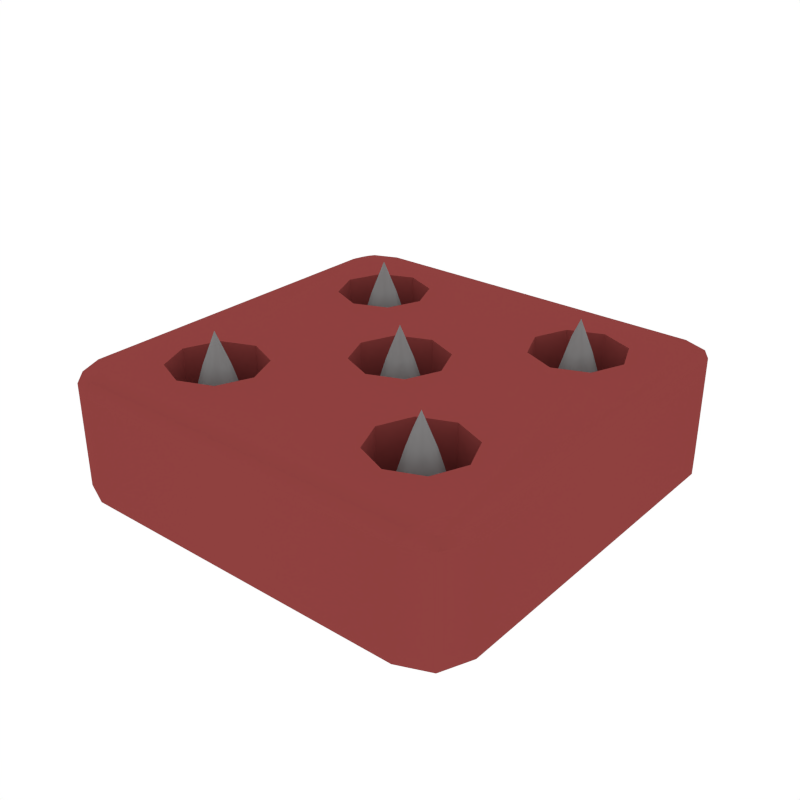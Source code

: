 # Source: Hazard_Spike_Trap.blend  (saved by Blender 2.79.0; exported with 4.5.12 LTS)
import bpy
from mathutils import Matrix  # noqa: F401  (used for matrix-valued properties, if any)

bpy.ops.wm.read_factory_settings(use_empty=True)
scene = bpy.context.scene
scene.name = 'Scene'

# ---- collections
col_collection_1 = bpy.data.collections.new('Collection 1'); scene.collection.children.link(col_collection_1)

# ---- materials (node trees are filled in below, after node groups)
mat_red = bpy.data.materials.new('Red')
mat_red.alpha_threshold = 0.0
mat_red.diffuse_color = (0.2738, 0.05226, 0.04941, 1.0)
mat_red.roughness = 0.5
mat_grey = bpy.data.materials.new('Grey')
mat_grey.alpha_threshold = 0.0
mat_grey.diffuse_color = (0.233, 0.233, 0.233, 1.0)
mat_grey.roughness = 0.5

# ---- node groups
ng_auto_smooth = bpy.data.node_groups.new('Auto Smooth', 'GeometryNodeTree')
_s = ng_auto_smooth.interface.new_socket(name='Geometry', in_out='OUTPUT', socket_type='NodeSocketGeometry')
_s = ng_auto_smooth.interface.new_socket(name='Geometry', in_out='INPUT', socket_type='NodeSocketGeometry')
_s = ng_auto_smooth.interface.new_socket(name='Angle', in_out='INPUT', socket_type='NodeSocketFloat')
_s.subtype = 'ANGLE'
_s.min_value = 0.0
_s.max_value = 3.142
ng_auto_smooth.is_modifier = True
_N = ng_auto_smooth.nodes; _L = ng_auto_smooth.links
n0 = _N.new('NodeGroupOutput'); n0.name = 'Group Output'; n0.location = (480, -100)
n1 = _N.new('NodeGroupInput'); n1.name = 'Group Input'; n1.location = (-420, -300)
n2 = _N.new('NodeGroupInput'); n2.name = 'Group Input.001'; n2.location = (-60, -100)
n3 = _N.new('GeometryNodeSetShadeSmooth'); n3.name = 'Set Shade Smooth'; n3.location = (120, -100)
n3.domain = 'EDGE'
n4 = _N.new('GeometryNodeSetShadeSmooth'); n4.name = 'Set Shade Smooth.001'; n4.location = (300, -100)
n5 = _N.new('GeometryNodeInputMeshEdgeAngle'); n5.name = 'Edge Angle'; n5.location = (-420, -220)
n6 = _N.new('GeometryNodeInputEdgeSmooth'); n6.name = 'Is Edge Smooth'; n6.location = (-60, -160)
n7 = _N.new('GeometryNodeInputShadeSmooth'); n7.name = 'Is Face Smooth'; n7.location = (-240, -340)
n8 = _N.new('FunctionNodeBooleanMath'); n8.name = 'Boolean Math'; n8.location = (-60, -220)
n9 = _N.new('FunctionNodeCompare'); n9.name = 'Compare'; n9.location = (-240, -180)
n9.operation = 'LESS_EQUAL'
_L.new(n5.outputs[0], n9.inputs[0])
_L.new(n4.outputs[0], n0.inputs[0])
_L.new(n1.outputs[1], n9.inputs[1])
_L.new(n9.outputs[0], n8.inputs[0])
_L.new(n7.outputs[0], n8.inputs[1])
_L.new(n2.outputs[0], n3.inputs[0])
_L.new(n6.outputs[0], n3.inputs[1])
_L.new(n3.outputs[0], n4.inputs[0])
_L.new(n8.outputs[0], n3.inputs[2])
n0.is_active_output = True

# ---- material node trees

# ---- world
world_world = bpy.data.worlds.new('World'); scene.world = world_world
world_world.color = (1.0, 1.0, 1.0)
world_world.use_sun_shadow = False
world_world.sun_shadow_jitter_overblur = 0.0
world_world.cycles.sampling_method = 'NONE'
world_world.cycles.sample_map_resolution = 256

# ---- meshes
me_cube_183 = bpy.data.meshes.new('Cube.183')
me_cube_183.from_pydata([(-0.6942, 0.683, 0.5311), (-0.3853, 0.683, 0.5311), (-0.5397, 0.747, 0.5311), (-0.7581, 0.5285, 0.5311), (-0.3213, 0.5285, 0.5311), (-0.3853, 0.3741, 0.5311), (-0.6942, 0.3741, 0.5311), (-0.5397, 0.3101, 0.5311), (-0.2184, 2.605e-09, 0.5311), (-0.1545, 0.1545, 0.5311), (-0.1545, -0.1545, 0.5311), (-1.91e-08, -0.2184, 0.5311), (-0.6942, -0.3741, 0.5311), (-0.5397, -0.3101, 0.5311), (-0.3853, -0.3741, 0.5311), (-0.7582, -0.5285, 0.5311), (-0.6942, -0.683, 0.5311), (-0.3213, -0.5285, 0.5311), (-0.5397, -0.747, 0.5311), (-0.3853, -0.683, 0.5311), (0.3853, 0.683, 0.5311), (0.3213, 0.5285, 0.5311), (0.3853, 0.3741, 0.5311), (0.1545, 0.1545, 0.5311), (0.0, 0.2184, 0.5311), (0.2184, -9.548e-09, 0.5311), (0.1545, -0.1545, 0.5311), (0.3853, -0.3741, 0.5311), (0.3213, -0.5285, 0.5311), (0.3853, -0.683, 0.5311), (0.5397, 0.3101, 0.5311), (0.5397, -0.3101, 0.5311), (0.5397, -0.747, 0.5311), (0.5397, 0.747, 0.5311), (0.6942, -0.683, 0.5311), (0.6942, 0.3741, 0.5311), (0.6942, -0.3741, 0.5311), (0.6942, 0.683, 0.5311), (0.7581, -0.5285, 0.5311), (0.7582, 0.5285, 0.5311), (-0.9064, -0.8175, 0.5311), (-0.9064, 0.8175, 0.5311), (0.9064, -0.8175, 0.5311), (0.9064, 0.8175, 0.5311), (-0.7949, -1.0, -0.02177), (-1.0, -0.7949, -0.02177), (-0.9399, -0.9399, -0.02177), (-0.9288, -0.8121, 0.5311), (-1.0, -0.7949, 0.4654), (-0.9791, -0.8, 0.5119), (-0.7949, -1.0, 0.4654), (-0.8797, -0.8612, 0.5311), (-0.8198, -0.9593, 0.5119), (-0.9399, -0.9399, 0.4654), (-0.9144, -0.8468, 0.5311), (-0.9325, -0.9127, 0.5119), (-1.0, 0.7949, -0.02177), (-0.7949, 1.0, -0.02177), (-0.9399, 0.9399, -0.02177), (-0.8797, 0.8612, 0.5311), (-0.7949, 1.0, 0.4654), (-0.8198, 0.9593, 0.5119), (-1.0, 0.7949, 0.4654), (-0.9288, 0.8121, 0.5311), (-0.9791, 0.8, 0.5119), (-0.9399, 0.9399, 0.4654), (-0.9144, 0.8468, 0.5311), (-0.9325, 0.9127, 0.5119), (1.0, -0.7949, -0.02177), (0.7949, -1.0, -0.02177), (0.9399, -0.9399, -0.02177), (0.8797, -0.8612, 0.5311), (0.7949, -1.0, 0.4654), (0.8198, -0.9593, 0.5119), (1.0, -0.7949, 0.4654), (0.9288, -0.8121, 0.5311), (0.9791, -0.8, 0.5119), (0.9399, -0.9399, 0.4654), (0.9144, -0.8468, 0.5311), (0.9325, -0.9127, 0.5119), (0.7949, 1.0, -0.02177), (1.0, 0.7949, -0.02177), (0.9399, 0.9399, -0.02177), (0.9288, 0.8121, 0.5311), (1.0, 0.7949, 0.4654), (0.9791, 0.8, 0.5119), (0.7949, 1.0, 0.4654), (0.8797, 0.8612, 0.5311), (0.8198, 0.9593, 0.5119), (0.9399, 0.9399, 0.4654), (0.9144, 0.8468, 0.5311), (0.9325, 0.9127, 0.5119), (0.3853, -0.683, 0.09486), (0.7581, -0.5285, 0.09486), (0.6942, -0.3741, 0.09486), (0.5397, -0.747, 0.09486), (0.6942, -0.683, 0.09486), (0.5397, -0.3101, 0.09486), (0.3853, -0.3741, 0.09486), (0.3213, -0.5285, 0.09486), (-0.3213, -0.5285, 0.09486), (-0.3853, -0.683, 0.09486), (-0.7582, -0.5285, 0.09486), (-0.6942, -0.3741, 0.09486), (-0.5397, -0.747, 0.09486), (-0.6942, -0.683, 0.09486), (-0.5397, -0.3101, 0.09486), (-0.3853, -0.3741, 0.09486), (-0.1545, 0.1545, 0.09486), (0.2184, -9.548e-09, 0.09486), (0.1545, -0.1545, 0.09486), (-1.91e-08, -0.2184, 0.09486), (-0.1545, -0.1545, 0.09486), (0.0, 0.2184, 0.09486), (0.1545, 0.1545, 0.09486), (-0.2184, 2.605e-09, 0.09486), (-0.6942, 0.3741, 0.09486), (-0.5397, 0.747, 0.09486), (-0.5397, 0.3101, 0.09486), (-0.6942, 0.683, 0.09486), (-0.3853, 0.3741, 0.09486), (-0.3213, 0.5285, 0.09486), (-0.3853, 0.683, 0.09486), (-0.7581, 0.5285, 0.09486), (0.3853, 0.3741, 0.09486), (0.3213, 0.5285, 0.09486), (0.3853, 0.683, 0.09486), (0.7582, 0.5285, 0.09486), (0.6942, 0.3741, 0.09486), (0.5397, 0.747, 0.09486), (0.6942, 0.683, 0.09486), (0.5397, 0.3101, 0.09486), (-0.6538, -0.5307, 0.3302), (-0.5405, -0.4174, 0.3302), (-0.4272, -0.5307, 0.3302), (-0.5405, -0.644, 0.3302), (-0.5405, -0.5307, 0.675), (-0.7462, -0.5307, -0.0147), (-0.6255, -0.6157, 0.3302), (-0.5793, -0.5307, 0.5888), (-0.6255, -0.4457, 0.3302), (-0.5405, -0.325, -0.0147), (-0.5405, -0.4919, 0.5888), (-0.4555, -0.4457, 0.3302), (-0.3349, -0.5307, -0.0147), (-0.5017, -0.5307, 0.5888), (-0.4555, -0.6157, 0.3302), (-0.5405, -0.7364, -0.0147), (-0.5405, -0.5695, 0.5888), (-0.6948, -0.6849, -0.0147), (-0.583, -0.5731, 0.5217), (-0.6948, -0.3765, -0.0147), (-0.583, -0.4883, 0.5217), (-0.3863, -0.6849, -0.0147), (-0.4981, -0.5731, 0.5217), (-0.3863, -0.3765, -0.0147), (-0.4981, -0.4883, 0.5217), (0.6538, -0.5307, 0.3302), (0.5405, -0.4174, 0.3302), (0.4272, -0.5307, 0.3302), (0.5405, -0.644, 0.3302), (0.5405, -0.5307, 0.675), (0.7462, -0.5307, -0.0147), (0.6255, -0.6157, 0.3302), (0.5793, -0.5307, 0.5888), (0.6255, -0.4457, 0.3302), (0.5405, -0.325, -0.0147), (0.5405, -0.4919, 0.5888), (0.4555, -0.4457, 0.3302), (0.3349, -0.5307, -0.0147), (0.5017, -0.5307, 0.5888), (0.4555, -0.6157, 0.3302), (0.5405, -0.7364, -0.0147), (0.5405, -0.5695, 0.5888), (0.6948, -0.6849, -0.0147), (0.583, -0.5731, 0.5217), (0.6948, -0.3765, -0.0147), (0.583, -0.4883, 0.5217), (0.3863, -0.6849, -0.0147), (0.4981, -0.5731, 0.5217), (0.3863, -0.3765, -0.0147), (0.4981, -0.4883, 0.5217), (-0.6538, 0.5307, 0.3302), (-0.5405, 0.4174, 0.3302), (-0.4272, 0.5307, 0.3302), (-0.5405, 0.644, 0.3302), (-0.5405, 0.5307, 0.675), (-0.7462, 0.5307, -0.0147), (-0.6255, 0.6157, 0.3302), (-0.5793, 0.5307, 0.5888), (-0.6255, 0.4457, 0.3302), (-0.5405, 0.325, -0.0147), (-0.5405, 0.4919, 0.5888), (-0.4555, 0.4457, 0.3302), (-0.3349, 0.5307, -0.0147), (-0.5017, 0.5307, 0.5888), (-0.4555, 0.6157, 0.3302), (-0.5405, 0.7364, -0.0147), (-0.5405, 0.5695, 0.5888), (-0.6948, 0.6849, -0.0147), (-0.583, 0.5731, 0.5217), (-0.6948, 0.3765, -0.0147), (-0.583, 0.4883, 0.5217), (-0.3863, 0.6849, -0.0147), (-0.4981, 0.5731, 0.5217), (-0.3863, 0.3765, -0.0147), (-0.4981, 0.4883, 0.5217), (0.6538, 0.5307, 0.3302), (0.5405, 0.4174, 0.3302), (0.4272, 0.5307, 0.3302), (0.5405, 0.644, 0.3302), (0.5405, 0.5307, 0.675), (0.7462, 0.5307, -0.0147), (0.6255, 0.6157, 0.3302), (0.5793, 0.5307, 0.5888), (0.6255, 0.4457, 0.3302), (0.5405, 0.325, -0.0147), (0.5405, 0.4919, 0.5888), (0.4555, 0.4457, 0.3302), (0.3349, 0.5307, -0.0147), (0.5017, 0.5307, 0.5888), (0.4555, 0.6157, 0.3302), (0.5405, 0.7364, -0.0147), (0.5405, 0.5695, 0.5888), (0.6948, 0.6849, -0.0147), (0.583, 0.5731, 0.5217), (0.6948, 0.3765, -0.0147), (0.583, 0.4883, 0.5217), (0.3863, 0.6849, -0.0147), (0.4981, 0.5731, 0.5217), (0.3863, 0.3765, -0.0147), (0.4981, 0.4883, 0.5217), (-0.1133, -1.393e-15, 0.3302), (0.0, 0.1133, 0.3302), (0.1133, 1.393e-15, 0.3302), (0.0, -0.1133, 0.3302), (0.0, 0.0, 0.675), (-0.2057, -2.528e-15, -0.0147), (-0.08499, -0.08499, 0.3302), (-0.03882, -4.772e-16, 0.5888), (-0.08499, 0.08499, 0.3302), (0.0, 0.2057, -0.0147), (0.0, 0.03882, 0.5888), (0.08499, 0.08499, 0.3302), (0.2057, 2.528e-15, -0.0147), (0.03882, 4.772e-16, 0.5888), (0.08499, -0.08499, 0.3302), (0.0, -0.2057, -0.0147), (0.0, -0.03882, 0.5888), (-0.1542, -0.1542, -0.0147), (-0.04244, -0.04244, 0.5217), (-0.1542, 0.1542, -0.0147), (-0.04244, 0.04244, 0.5217), (0.1542, -0.1542, -0.0147), (0.04244, -0.04244, 0.5217), (0.1542, 0.1542, -0.0147), (0.04244, 0.04244, 0.5217)], [], [(59, 66, 41), (46, 53, 48, 45), (66, 63, 41), (127, 39, 37, 130), (101, 19, 17, 100), (117, 2, 0, 119), (93, 38, 36, 94), (94, 36, 31, 97), (100, 17, 14, 107), (112, 10, 11, 111), (130, 37, 33, 129), (126, 20, 21, 125), (107, 14, 13, 106), (92, 29, 32, 95), (106, 13, 12, 103), (54, 51, 40), (125, 21, 22, 124), (96, 34, 38, 93), (72, 69, 70, 77), (124, 22, 30, 131), (122, 1, 2, 117), (97, 31, 27, 98), (113, 24, 9, 108), (115, 8, 10, 112), (103, 12, 15, 102), (104, 18, 19, 101), (102, 15, 16, 105), (98, 27, 28, 99), (109, 25, 23, 114), (128, 35, 39, 127), (129, 33, 20, 126), (119, 0, 3, 123), (111, 11, 26, 110), (116, 6, 7, 118), (95, 32, 34, 96), (121, 4, 1, 122), (105, 16, 18, 104), (131, 30, 35, 128), (99, 28, 29, 92), (110, 26, 25, 109), (108, 9, 8, 115), (123, 3, 6, 116), (120, 5, 4, 121), (114, 23, 24, 113), (118, 7, 5, 120), (44, 50, 53, 46), (45, 48, 62, 56), (47, 40, 15, 12, 13, 14, 8, 9, 24, 23, 25, 22, 21, 4, 5, 7, 6, 3, 41, 63), (71, 42, 38, 34, 32, 29, 28, 17, 19, 18, 16, 15, 40, 51), (65, 58, 56, 62), (57, 60, 86, 80), (59, 41, 3, 0, 2, 1, 4, 21, 20, 33, 37, 39, 43, 87), (77, 70, 68, 74), (71, 78, 42), (78, 75, 42), (83, 43, 39, 35, 30, 22, 25, 26, 11, 10, 8, 14, 17, 28, 27, 31, 36, 38, 42, 75), (89, 82, 80, 86), (83, 90, 43), (90, 87, 43), (69, 72, 50, 44), (60, 57, 58, 65), (84, 81, 82, 89), (81, 84, 74, 68), (47, 54, 40), (48, 53, 55, 49), (49, 55, 54, 47), (53, 50, 52, 55), (55, 52, 51, 54), (60, 65, 67, 61), (61, 67, 66, 59), (65, 62, 64, 67), (67, 64, 63, 66), (72, 77, 79, 73), (73, 79, 78, 71), (77, 74, 76, 79), (79, 76, 75, 78), (84, 89, 91, 85), (85, 91, 90, 83), (89, 86, 88, 91), (91, 88, 87, 90), (47, 63, 64, 49), (49, 64, 62, 48), (71, 51, 52, 73), (73, 52, 50, 72), (59, 87, 88, 61), (61, 88, 86, 60), (83, 75, 76, 85), (85, 76, 74, 84), (131, 128, 127, 130, 129, 126, 125, 124), (118, 120, 121, 122, 117, 119, 123, 116), (114, 113, 108, 115, 112, 111, 110, 109), (105, 104, 101, 100, 107, 106, 103, 102), (99, 92, 95, 96, 93, 94, 97, 98), (44, 46, 45, 56, 58, 57, 80, 82, 81, 68, 70, 69), (132, 137, 149, 138), (132, 138, 150, 139), (132, 139, 152, 140), (132, 140, 151, 137), (133, 141, 151, 140), (133, 140, 152, 142), (133, 142, 156, 143), (133, 143, 155, 141), (134, 144, 155, 143), (134, 143, 156, 145), (134, 145, 154, 146), (134, 146, 153, 144), (135, 147, 153, 146), (135, 146, 154, 148), (135, 148, 150, 138), (135, 138, 149, 147), (136, 145, 156, 142), (136, 142, 152, 139), (136, 139, 150, 148), (136, 148, 154, 145), (157, 163, 174, 162), (157, 164, 175, 163), (157, 165, 177, 164), (157, 162, 176, 165), (158, 165, 176, 166), (158, 167, 177, 165), (158, 168, 181, 167), (158, 166, 180, 168), (159, 168, 180, 169), (159, 170, 181, 168), (159, 171, 179, 170), (159, 169, 178, 171), (160, 171, 178, 172), (160, 173, 179, 171), (160, 163, 175, 173), (160, 172, 174, 163), (161, 167, 181, 170), (161, 164, 177, 167), (161, 173, 175, 164), (161, 170, 179, 173), (182, 188, 199, 187), (182, 189, 200, 188), (182, 190, 202, 189), (182, 187, 201, 190), (183, 190, 201, 191), (183, 192, 202, 190), (183, 193, 206, 192), (183, 191, 205, 193), (184, 193, 205, 194), (184, 195, 206, 193), (184, 196, 204, 195), (184, 194, 203, 196), (185, 196, 203, 197), (185, 198, 204, 196), (185, 188, 200, 198), (185, 197, 199, 188), (186, 192, 206, 195), (186, 189, 202, 192), (186, 198, 200, 189), (186, 195, 204, 198), (207, 212, 224, 213), (207, 213, 225, 214), (207, 214, 227, 215), (207, 215, 226, 212), (208, 216, 226, 215), (208, 215, 227, 217), (208, 217, 231, 218), (208, 218, 230, 216), (209, 219, 230, 218), (209, 218, 231, 220), (209, 220, 229, 221), (209, 221, 228, 219), (210, 222, 228, 221), (210, 221, 229, 223), (210, 223, 225, 213), (210, 213, 224, 222), (211, 220, 231, 217), (211, 217, 227, 214), (211, 214, 225, 223), (211, 223, 229, 220), (232, 237, 249, 238), (232, 238, 250, 239), (232, 239, 252, 240), (232, 240, 251, 237), (233, 241, 251, 240), (233, 240, 252, 242), (233, 242, 256, 243), (233, 243, 255, 241), (234, 244, 255, 243), (234, 243, 256, 245), (234, 245, 254, 246), (234, 246, 253, 244), (235, 247, 253, 246), (235, 246, 254, 248), (235, 248, 250, 238), (235, 238, 249, 247), (236, 245, 256, 242), (236, 242, 252, 239), (236, 239, 250, 248), (236, 248, 254, 245)])
me_cube_183.polygons.foreach_set('use_smooth', [True] * 194)
me_cube_183.polygons.foreach_set('material_index', [0, 0, 0, 0, 0, 0, 0, 0, 0, 0, 0, 0, 0, 0, 0, 0, 0, 0, 0, 0, 0, 0, 0, 0, 0, 0, 0, 0, 0, 0, 0, 0, 0, 0, 0, 0, 0, 0, 0, 0, 0, 0, 0, 0, 0, 0, 0, 0, 0, 0, 0, 0, 0, 0, 0, 0, 0, 0, 0, 0, 0, 0, 0, 0, 0, 0, 0, 0, 0, 0, 0, 0, 0, 0, 0, 0, 0, 0, 0, 0, 0, 0, 0, 0, 0, 0, 0, 0, 0, 0, 0, 0, 0, 0, 1, 1, 1, 1, 1, 1, 1, 1, 1, 1, 1, 1, 1, 1, 1, 1, 1, 1, 1, 1, 1, 1, 1, 1, 1, 1, 1, 1, 1, 1, 1, 1, 1, 1, 1, 1, 1, 1, 1, 1, 1, 1, 1, 1, 1, 1, 1, 1, 1, 1, 1, 1, 1, 1, 1, 1, 1, 1, 1, 1, 1, 1, 1, 1, 1, 1, 1, 1, 1, 1, 1, 1, 1, 1, 1, 1, 1, 1, 1, 1, 1, 1, 1, 1, 1, 1, 1, 1, 1, 1, 1, 1, 1, 1, 1, 1, 1, 1, 1, 1])
_k = set([(44, 46), (44, 69), (45, 46), (45, 56), (48, 53), (48, 62), (50, 53), (50, 72), (56, 58), (57, 58), (57, 80), (60, 65), (60, 86), (62, 65), (68, 70), (68, 81), (69, 70), (72, 77), (74, 77), (74, 84), (80, 82), (81, 82), (84, 89), (86, 89)])
me_cube_183.attributes.new('sharp_edge', 'BOOLEAN', 'EDGE').data.foreach_set('value', [ (min(e.vertices), max(e.vertices)) in _k for e in me_cube_183.edges])
me_cube_183.materials.append(mat_red)
me_cube_183.materials.append(mat_grey)
me_cube_183.use_remesh_preserve_volume = False
me_cube_183.use_remesh_preserve_attributes = False
me_cube_183.use_mirror_vertex_groups = False
me_cube_183.update()
arm_armature_003 = bpy.data.armatures.new('Armature.003')  # bones are not reproduced

# ---- objects
ob_hazard_spiketrap_armature = bpy.data.objects.new('Hazard_SpikeTrap_Armature', arm_armature_003)
ob_hazard_spiketrap = bpy.data.objects.new('Hazard_SpikeTrap', me_cube_183)

# ---- transforms, parenting, visibility, modifiers, constraints
ob_hazard_spiketrap_armature.location = (0.0, 0.0, 0.0)
ob_hazard_spiketrap_armature.lineart.crease_threshold = 0.0
ob_hazard_spiketrap.parent = ob_hazard_spiketrap_armature
ob_hazard_spiketrap.location = (0.0, 0.0, 0.0)
ob_hazard_spiketrap.lineart.crease_threshold = 0.0
_vg = ob_hazard_spiketrap.vertex_groups.new(name='Root')
_vg.add([0, 1, 2, 3, 4, 5, 6, 7, 8, 9, 10, 11, 12, 13, 14, 15, 16, 17, 18, 19, 20, 21, 22, 23, 24, 25, 26, 27, 28, 29, 30, 31, 32, 33, 34, 35, 36, 37, 38, 39, 40, 41, 42, 43, 44, 45, 46, 47, 48, 49, 50, 51, 52, 53, 54, 55, 56, 57, 58, 59, 60, 61, 62, 63, 64, 65, 66, 67, 68, 69, 70, 71, 72, 73, 74, 75, 76, 77, 78, 79, 80, 81, 82, 83, 84, 85, 86, 87, 88, 89, 90, 91, 92, 93, 94, 95, 96, 97, 98, 99, 100, 101, 102, 103, 104, 105, 106, 107, 108, 109, 110, 111, 112, 113, 114, 115, 116, 117, 118, 119, 120, 121, 122, 123, 124, 125, 126, 127, 128, 129, 130, 131], 1.0, 'REPLACE')
_vg = ob_hazard_spiketrap.vertex_groups.new(name='Spikes')
_vg.add([132, 133, 134, 135, 136, 137, 138, 139, 140, 141, 142, 143, 144, 145, 146, 147, 148, 149, 150, 151, 152, 153, 154, 155, 156, 157, 158, 159, 160, 161, 162, 163, 164, 165, 166, 167, 168, 169, 170, 171, 172, 173, 174, 175, 176, 177, 178, 179, 180, 181, 182, 183, 184, 185, 186, 187, 188, 189, 190, 191, 192, 193, 194, 195, 196, 197, 198, 199, 200, 201, 202, 203, 204, 205, 206, 207, 208, 209, 210, 211, 212, 213, 214, 215, 216, 217, 218, 219, 220, 221, 222, 223, 224, 225, 226, 227, 228, 229, 230, 231, 232, 233, 234, 235, 236, 237, 238, 239, 240, 241, 242, 243, 244, 245, 246, 247, 248, 249, 250, 251, 252, 253, 254, 255, 256], 1.0, 'REPLACE')
_m = ob_hazard_spiketrap.modifiers.new('Armature', 'ARMATURE')
_m.object = ob_hazard_spiketrap_armature
_m = ob_hazard_spiketrap.modifiers.new('Auto Smooth', 'NODES')
_m.node_group = ng_auto_smooth
_gi = [s.identifier for s in ng_auto_smooth.interface.items_tree if s.item_type == 'SOCKET' and s.in_out == 'INPUT']
_m[_gi[1]] = 0.7313  # Angle

# ---- collection membership
col_collection_1.objects.link(ob_hazard_spiketrap_armature)
col_collection_1.objects.link(ob_hazard_spiketrap)

# ---- scene / render settings (as saved in the file)
scene.frame_start = 1; scene.frame_end = 250; scene.frame_set(0)
scene.render.engine = 'CYCLES'
scene.render.resolution_x = 1000
scene.render.resolution_y = 1000
scene.render.dither_intensity = 0.0
scene.cycles.samples = 200
scene.cycles.sampling_pattern = 'TABULATED_SOBOL'
scene.cycles.light_sampling_threshold = 0.0
scene.cycles.use_adaptive_sampling = False
scene.cycles.use_light_tree = False
scene.cycles.caustics_reflective = False
scene.cycles.caustics_refractive = False
scene.cycles.blur_glossy = 0.0
scene.cycles.max_bounces = 2
scene.cycles.pixel_filter_type = 'GAUSSIAN'
scene.cycles.sample_clamp_indirect = 0.0
scene.view_settings.view_transform = 'Standard'
bpy.context.view_layer.update()

# ---- added for rendering (the .blend has no active camera): camera
cam_auto = bpy.data.cameras.new('AutoCamera')
cam_auto.lens = 50.0
cam_auto.sensor_width = 36.0
cam_auto.clip_end = 1000.0
ob_auto_camera = bpy.data.objects.new('AutoCamera', cam_auto)
scene.collection.objects.link(ob_auto_camera)
ob_auto_camera.location = (2.69517, -3.2342, 2.48276)
ob_auto_camera.rotation_euler = (1.09748, -7.21219e-08, 0.694738)
scene.camera = ob_auto_camera
bpy.context.view_layer.update()
